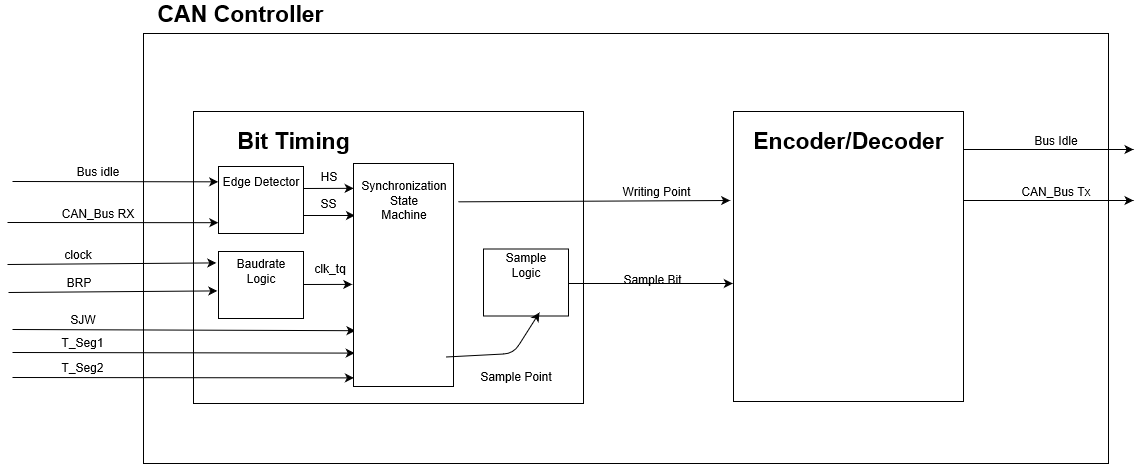

The diagram above was exported from draw.io. Its source (the exported page's mxGraphModel, read from the mxfile embedded in the PNG):
<mxGraphModel grid="1" shadow="0" math="0" pageHeight="1100" pageWidth="850" pageScale="1" page="1" fold="1" arrows="1" connect="1" tooltips="1" guides="1" gridSize="10" dy="637" dx="1970">
  <root>
    <mxCell id="0" />
    <mxCell id="1" parent="0" />
    <mxCell id="IYM5fds_TTbC-uRNyyes-1" value="" parent="1" vertex="1" style="rounded=0;whiteSpace=wrap;html=1;fillColor=none;">
      <mxGeometry as="geometry" height="430" width="965" y="140" x="70" />
    </mxCell>
    <mxCell id="2E1Szvp0nlDDLAAp7v9e-1" value="" parent="1" vertex="1" style="rounded=0;whiteSpace=wrap;html=1;">
      <mxGeometry as="geometry" height="292" width="390" y="218" x="120" />
    </mxCell>
    <mxCell id="2E1Szvp0nlDDLAAp7v9e-4" value="&lt;b&gt;&lt;font style=&quot;font-size: 23px&quot;&gt;Bit Timing&lt;/font&gt;&lt;/b&gt;" parent="1" vertex="1" style="text;html=1;strokeColor=none;fillColor=none;align=center;verticalAlign=middle;whiteSpace=wrap;rounded=0;">
      <mxGeometry as="geometry" height="20" width="180" y="237" x="130" />
    </mxCell>
    <mxCell id="2E1Szvp0nlDDLAAp7v9e-5" value="" parent="1" vertex="1" style="rounded=0;whiteSpace=wrap;html=1;">
      <mxGeometry as="geometry" height="290" width="230" y="218" x="660" />
    </mxCell>
    <mxCell id="2E1Szvp0nlDDLAAp7v9e-6" value="&lt;b&gt;&lt;font style=&quot;font-size: 23px&quot;&gt;Encoder/Decoder&lt;/font&gt;&lt;/b&gt;" parent="1" vertex="1" style="text;html=1;strokeColor=none;fillColor=none;align=center;verticalAlign=middle;whiteSpace=wrap;rounded=0;">
      <mxGeometry as="geometry" height="20" width="110" y="237" x="720" />
    </mxCell>
    <mxCell id="2E1Szvp0nlDDLAAp7v9e-8" value="" parent="1" style="endArrow=classic;html=1;entryX=0;entryY=0.5;entryDx=0;entryDy=0;" edge="1" target="2E1Szvp0nlDDLAAp7v9e-42">
      <mxGeometry as="geometry" height="50" width="50" relative="1">
        <mxPoint as="sourcePoint" y="288" x="-61" />
        <mxPoint as="targetPoint" y="288" x="109" />
      </mxGeometry>
    </mxCell>
    <mxCell id="2E1Szvp0nlDDLAAp7v9e-9" value="" parent="1" style="endArrow=classic;html=1;entryX=0.012;entryY=0.865;entryDx=0;entryDy=0;entryPerimeter=0;" edge="1">
      <mxGeometry as="geometry" height="50" width="50" relative="1">
        <mxPoint as="sourcePoint" y="459" x="-61" />
        <mxPoint as="targetPoint" y="459.6" x="281.20000000000004" />
      </mxGeometry>
    </mxCell>
    <mxCell id="2E1Szvp0nlDDLAAp7v9e-10" value="" parent="1" style="endArrow=classic;html=1;entryX=0.552;entryY=0.959;entryDx=0;entryDy=0;entryPerimeter=0;" edge="1">
      <mxGeometry as="geometry" height="50" width="50" relative="1">
        <mxPoint as="sourcePoint" y="484" x="-61" />
        <mxPoint as="targetPoint" y="484.4" x="280.4000000000001" />
      </mxGeometry>
    </mxCell>
    <mxCell id="2E1Szvp0nlDDLAAp7v9e-11" value="" parent="1" style="endArrow=classic;html=1;entryX=-0.014;entryY=0.625;entryDx=0;entryDy=0;entryPerimeter=0;" edge="1">
      <mxGeometry as="geometry" height="50" width="50" relative="1">
        <mxPoint as="sourcePoint" y="371" x="-66" />
        <mxPoint as="targetPoint" y="369.4" x="142.79999999999995" />
      </mxGeometry>
    </mxCell>
    <mxCell id="2E1Szvp0nlDDLAAp7v9e-12" value="HS&lt;br&gt;" parent="1" vertex="1" style="text;html=1;strokeColor=none;fillColor=none;align=center;verticalAlign=middle;whiteSpace=wrap;rounded=0;">
      <mxGeometry as="geometry" height="20" width="50" y="273" x="230" />
    </mxCell>
    <mxCell id="2E1Szvp0nlDDLAAp7v9e-13" value="T_Seg1" parent="1" vertex="1" style="text;html=1;strokeColor=none;fillColor=none;align=center;verticalAlign=middle;whiteSpace=wrap;rounded=0;">
      <mxGeometry as="geometry" height="20" width="40" y="439" x="-11" />
    </mxCell>
    <mxCell id="2E1Szvp0nlDDLAAp7v9e-14" value="T_Seg2" parent="1" vertex="1" style="text;html=1;strokeColor=none;fillColor=none;align=center;verticalAlign=middle;whiteSpace=wrap;rounded=0;">
      <mxGeometry as="geometry" height="20" width="40" y="464" x="-11" />
    </mxCell>
    <mxCell id="2E1Szvp0nlDDLAAp7v9e-17" value="clock" parent="1" vertex="1" style="text;html=1;strokeColor=none;fillColor=none;align=center;verticalAlign=middle;whiteSpace=wrap;rounded=0;">
      <mxGeometry as="geometry" height="20" width="40" y="351" x="-16" />
    </mxCell>
    <mxCell id="2E1Szvp0nlDDLAAp7v9e-18" value="" parent="1" style="endArrow=classic;html=1;entryX=0.02;entryY=0.721;entryDx=0;entryDy=0;entryPerimeter=0;" edge="1">
      <mxGeometry as="geometry" height="50" width="50" relative="1">
        <mxPoint as="sourcePoint" y="436" x="-61" />
        <mxPoint as="targetPoint" y="437.20000000000004" x="282" />
      </mxGeometry>
    </mxCell>
    <mxCell id="2E1Szvp0nlDDLAAp7v9e-19" value="SJW" parent="1" vertex="1" style="text;html=1;strokeColor=none;fillColor=none;align=center;verticalAlign=middle;whiteSpace=wrap;rounded=0;">
      <mxGeometry as="geometry" height="20" width="40" y="416" x="-11" />
    </mxCell>
    <mxCell id="2E1Szvp0nlDDLAAp7v9e-20" value="" parent="1" style="endArrow=classic;html=1;entryX=0.021;entryY=0.839;entryDx=0;entryDy=0;entryPerimeter=0;" edge="1">
      <mxGeometry as="geometry" height="50" width="50" relative="1">
        <mxPoint as="sourcePoint" y="329" x="-66" />
        <mxPoint as="targetPoint" y="329.20000000000004" x="144.79999999999995" />
      </mxGeometry>
    </mxCell>
    <mxCell id="2E1Szvp0nlDDLAAp7v9e-30" value="" parent="1" style="endArrow=classic;html=1;" edge="1">
      <mxGeometry as="geometry" height="50" width="50" relative="1">
        <mxPoint as="sourcePoint" y="307" x="890" />
        <mxPoint as="targetPoint" y="307" x="1060" />
      </mxGeometry>
    </mxCell>
    <mxCell id="2E1Szvp0nlDDLAAp7v9e-31" value="CAN_Bus Tx" parent="1" vertex="1" style="text;html=1;strokeColor=none;fillColor=none;align=center;verticalAlign=middle;whiteSpace=wrap;rounded=0;">
      <mxGeometry as="geometry" height="20" width="85" y="288" x="940" />
    </mxCell>
    <mxCell id="2E1Szvp0nlDDLAAp7v9e-32" value="" parent="1" style="endArrow=classic;html=1;entryX=-0.014;entryY=0.307;entryDx=0;entryDy=0;entryPerimeter=0;exitX=1.143;exitY=0.592;exitDx=0;exitDy=0;exitPerimeter=0;" edge="1" target="2E1Szvp0nlDDLAAp7v9e-5" source="2E1Szvp0nlDDLAAp7v9e-43">
      <mxGeometry as="geometry" height="50" width="50" relative="1">
        <mxPoint as="sourcePoint" y="308" x="420" />
        <mxPoint as="targetPoint" y="308" x="590" />
      </mxGeometry>
    </mxCell>
    <mxCell id="2E1Szvp0nlDDLAAp7v9e-33" value="Writing Point" parent="1" vertex="1" style="text;html=1;strokeColor=none;fillColor=none;align=center;verticalAlign=middle;whiteSpace=wrap;rounded=0;">
      <mxGeometry as="geometry" height="20" width="80" y="288" x="543" />
    </mxCell>
    <mxCell id="2E1Szvp0nlDDLAAp7v9e-34" value="" parent="1" style="endArrow=classic;html=1;entryX=-0.003;entryY=0.445;entryDx=0;entryDy=0;entryPerimeter=0;" edge="1">
      <mxGeometry as="geometry" height="50" width="50" relative="1">
        <mxPoint as="sourcePoint" y="390" x="495" />
        <mxPoint as="targetPoint" y="390" x="659.3333333333335" />
      </mxGeometry>
    </mxCell>
    <mxCell id="2E1Szvp0nlDDLAAp7v9e-35" value="Sample Point" parent="1" vertex="1" style="text;html=1;strokeColor=none;fillColor=none;align=center;verticalAlign=middle;whiteSpace=wrap;rounded=0;">
      <mxGeometry as="geometry" height="20" width="85" y="473" x="400" />
    </mxCell>
    <mxCell id="2E1Szvp0nlDDLAAp7v9e-36" value="" parent="1" style="endArrow=classic;html=1;" edge="1">
      <mxGeometry as="geometry" height="50" width="50" relative="1">
        <mxPoint as="sourcePoint" y="256" x="890" />
        <mxPoint as="targetPoint" y="256" x="1060" />
      </mxGeometry>
    </mxCell>
    <mxCell id="2E1Szvp0nlDDLAAp7v9e-37" value="Bus Idle" parent="1" vertex="1" style="text;html=1;strokeColor=none;fillColor=none;align=center;verticalAlign=middle;whiteSpace=wrap;rounded=0;">
      <mxGeometry as="geometry" height="20" width="85" y="237" x="940" />
    </mxCell>
    <mxCell id="2E1Szvp0nlDDLAAp7v9e-39" value="CAN_Bus RX" parent="1" vertex="1" style="text;html=1;strokeColor=none;fillColor=none;align=center;verticalAlign=middle;whiteSpace=wrap;rounded=0;">
      <mxGeometry as="geometry" height="20" width="85" y="310" x="-18.5" />
    </mxCell>
    <mxCell id="yp-nMsUDhJz6TonXw0Qo-10" value="" parent="1" style="edgeStyle=orthogonalEdgeStyle;rounded=0;orthogonalLoop=1;jettySize=auto;html=1;" edge="1">
      <mxGeometry as="geometry" relative="1">
        <mxPoint as="sourcePoint" y="322" x="224" />
        <mxPoint as="targetPoint" y="322" x="281.5" />
      </mxGeometry>
    </mxCell>
    <mxCell id="2E1Szvp0nlDDLAAp7v9e-40" value="" parent="1" vertex="1" style="rounded=0;whiteSpace=wrap;html=1;align=left;">
      <mxGeometry as="geometry" height="67" width="85" y="273" x="145" />
    </mxCell>
    <mxCell id="2E1Szvp0nlDDLAAp7v9e-41" value="" parent="1" vertex="1" style="rounded=0;whiteSpace=wrap;html=1;align=left;">
      <mxGeometry as="geometry" height="223" width="100" y="270" x="280" />
    </mxCell>
    <mxCell id="2E1Szvp0nlDDLAAp7v9e-42" value="Edge Detector" parent="1" vertex="1" style="text;html=1;strokeColor=none;fillColor=none;align=center;verticalAlign=middle;whiteSpace=wrap;rounded=0;">
      <mxGeometry as="geometry" height="20" width="85" y="278" x="145" />
    </mxCell>
    <mxCell id="2E1Szvp0nlDDLAAp7v9e-43" value="Synchronization&lt;br&gt;State&lt;br&gt;Machine&lt;br&gt;" parent="1" vertex="1" style="text;html=1;strokeColor=none;fillColor=none;align=center;verticalAlign=middle;whiteSpace=wrap;rounded=0;">
      <mxGeometry as="geometry" height="20" width="85" y="296.5" x="287.5" />
    </mxCell>
    <mxCell id="IYM5fds_TTbC-uRNyyes-3" value="&lt;b&gt;&lt;font style=&quot;font-size: 23px&quot;&gt;CAN Controller&lt;/font&gt;&lt;/b&gt;" parent="1" vertex="1" style="text;html=1;strokeColor=none;fillColor=none;align=center;verticalAlign=middle;whiteSpace=wrap;rounded=0;">
      <mxGeometry as="geometry" height="20" width="180" y="110" x="77" />
    </mxCell>
    <mxCell id="yp-nMsUDhJz6TonXw0Qo-2" value="" parent="1" vertex="1" style="rounded=0;whiteSpace=wrap;html=1;align=left;">
      <mxGeometry as="geometry" height="67" width="85" y="358" x="145" />
    </mxCell>
    <mxCell id="yp-nMsUDhJz6TonXw0Qo-3" value="" parent="1" style="endArrow=classic;html=1;entryX=-0.014;entryY=0.625;entryDx=0;entryDy=0;entryPerimeter=0;" edge="1">
      <mxGeometry as="geometry" height="50" width="50" relative="1">
        <mxPoint as="sourcePoint" y="399" x="-65" />
        <mxPoint as="targetPoint" y="397.4" x="143.79999999999995" />
      </mxGeometry>
    </mxCell>
    <mxCell id="yp-nMsUDhJz6TonXw0Qo-4" value="BRP&lt;br&gt;" parent="1" vertex="1" style="text;html=1;strokeColor=none;fillColor=none;align=center;verticalAlign=middle;whiteSpace=wrap;rounded=0;">
      <mxGeometry as="geometry" height="20" width="40" y="379" x="-15" />
    </mxCell>
    <mxCell id="yp-nMsUDhJz6TonXw0Qo-8" value="Baudrate&lt;br&gt;Logic&lt;br&gt;" parent="1" vertex="1" style="text;html=1;strokeColor=none;fillColor=none;align=center;verticalAlign=middle;whiteSpace=wrap;rounded=0;">
      <mxGeometry as="geometry" height="20" width="85" y="367" x="145" />
    </mxCell>
    <mxCell id="yp-nMsUDhJz6TonXw0Qo-9" value="" parent="1" style="endArrow=classic;html=1;entryX=0;entryY=0.5;entryDx=0;entryDy=0;" edge="1">
      <mxGeometry as="geometry" height="50" width="50" relative="1">
        <mxPoint as="sourcePoint" y="295" x="230" />
        <mxPoint as="targetPoint" y="294.83333333333337" x="280.1666666666665" />
      </mxGeometry>
    </mxCell>
    <mxCell id="yp-nMsUDhJz6TonXw0Qo-11" value="Bus idle" parent="1" vertex="1" style="text;html=1;strokeColor=none;fillColor=none;align=center;verticalAlign=middle;whiteSpace=wrap;rounded=0;">
      <mxGeometry as="geometry" height="20" width="50" y="268" x="-1" />
    </mxCell>
    <mxCell id="yp-nMsUDhJz6TonXw0Qo-12" value="SS&lt;br&gt;" parent="1" vertex="1" style="text;html=1;strokeColor=none;fillColor=none;align=center;verticalAlign=middle;whiteSpace=wrap;rounded=0;">
      <mxGeometry as="geometry" height="20" width="50" y="300" x="230" />
    </mxCell>
    <mxCell id="yp-nMsUDhJz6TonXw0Qo-13" value="" parent="1" style="endArrow=classic;html=1;entryX=-0.014;entryY=0.625;entryDx=0;entryDy=0;entryPerimeter=0;" edge="1">
      <mxGeometry as="geometry" height="50" width="50" relative="1">
        <mxPoint as="sourcePoint" y="391" x="230" />
        <mxPoint as="targetPoint" y="390.9000000000001" x="278.8000000000002" />
      </mxGeometry>
    </mxCell>
    <mxCell id="yp-nMsUDhJz6TonXw0Qo-14" value="clk_tq&lt;br&gt;" parent="1" vertex="1" style="text;html=1;strokeColor=none;fillColor=none;align=center;verticalAlign=middle;whiteSpace=wrap;rounded=0;">
      <mxGeometry as="geometry" height="20" width="50" y="365" x="231" />
    </mxCell>
    <mxCell id="yp-nMsUDhJz6TonXw0Qo-18" value="" parent="1" vertex="1" style="rounded=0;whiteSpace=wrap;html=1;align=left;">
      <mxGeometry as="geometry" height="67" width="85" y="355.5" x="410" />
    </mxCell>
    <mxCell id="yp-nMsUDhJz6TonXw0Qo-21" value="Sample&lt;br&gt;Logic" parent="1" vertex="1" style="text;html=1;strokeColor=none;fillColor=none;align=center;verticalAlign=middle;whiteSpace=wrap;rounded=0;">
      <mxGeometry as="geometry" height="20" width="85" y="361" x="410" />
    </mxCell>
    <mxCell id="yp-nMsUDhJz6TonXw0Qo-24" value="" parent="1" style="endArrow=classic;html=1;entryX=0.659;entryY=0.948;entryDx=0;entryDy=0;entryPerimeter=0;" edge="1" target="yp-nMsUDhJz6TonXw0Qo-18">
      <mxGeometry as="geometry" height="50" width="50" relative="1">
        <mxPoint as="sourcePoint" y="463.5" x="372.5" />
        <mxPoint as="targetPoint" y="463.5" x="536.8333333333335" />
        <Array as="points">
          <mxPoint y="460" x="440" />
        </Array>
      </mxGeometry>
    </mxCell>
    <mxCell id="yp-nMsUDhJz6TonXw0Qo-25" value="Sample Bit" parent="1" vertex="1" style="text;html=1;strokeColor=none;fillColor=none;align=center;verticalAlign=middle;whiteSpace=wrap;rounded=0;">
      <mxGeometry as="geometry" height="20" width="85" y="376" x="536" />
    </mxCell>
  </root>
</mxGraphModel>